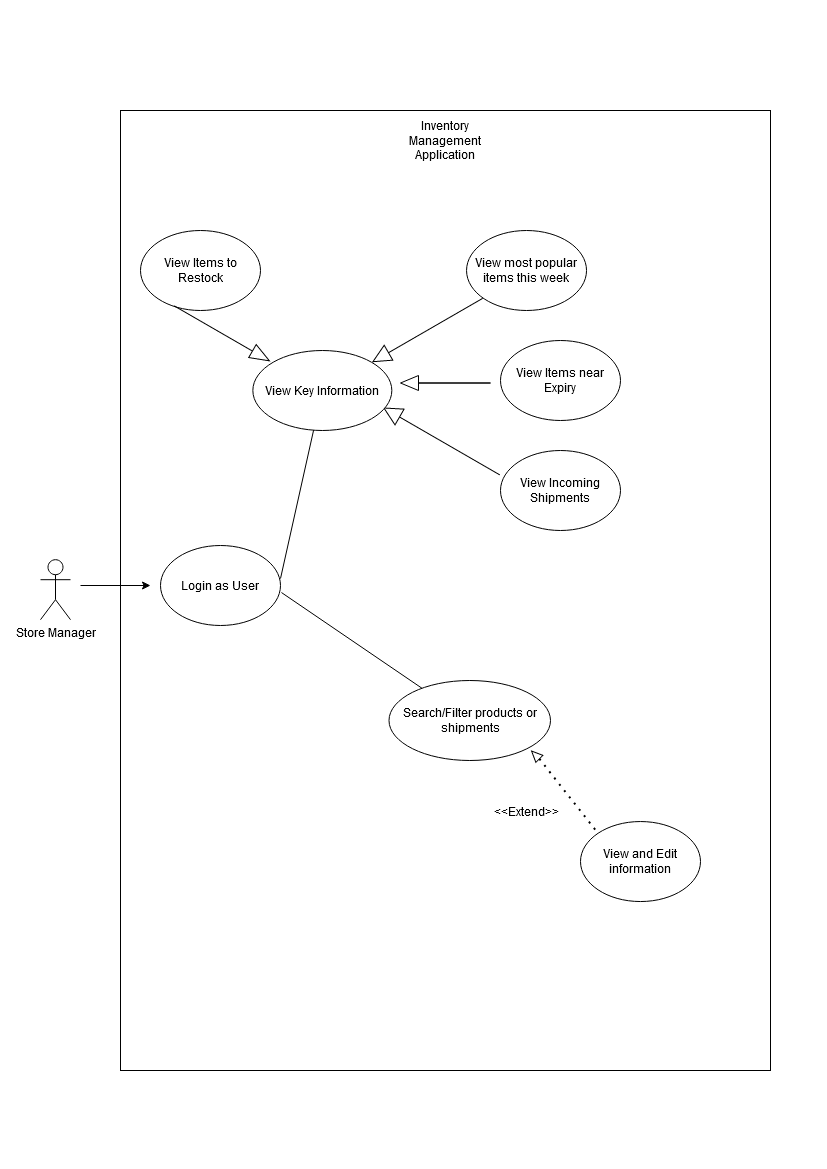

The diagram above was exported from draw.io. Its source (the exported page's mxGraphModel, read from the mxfile embedded in the PNG):
<mxGraphModel dx="1673" dy="898" grid="1" gridSize="10" guides="1" tooltips="1" connect="1" arrows="1" fold="1" page="1" pageScale="1" pageWidth="827" pageHeight="1169" math="0" shadow="0">
  <root>
    <mxCell id="WIyWlLk6GJQsqaUBKTNV-0" />
    <mxCell id="WIyWlLk6GJQsqaUBKTNV-1" parent="WIyWlLk6GJQsqaUBKTNV-0" />
    <mxCell id="NXjJMJrOcu6n2cpiWGXX-12" value="" style="rounded=0;whiteSpace=wrap;html=1;" parent="WIyWlLk6GJQsqaUBKTNV-1" vertex="1">
      <mxGeometry x="120" y="110" width="650" height="960" as="geometry" />
    </mxCell>
    <mxCell id="vqEl_sMJFYjXHsAcUrFO-0" value="Store Manager" style="shape=umlActor;verticalLabelPosition=bottom;verticalAlign=top;html=1;outlineConnect=0;" parent="WIyWlLk6GJQsqaUBKTNV-1" vertex="1">
      <mxGeometry x="40" y="559.19" width="30" height="60" as="geometry" />
    </mxCell>
    <mxCell id="NXjJMJrOcu6n2cpiWGXX-1" value="Login as User" style="ellipse;whiteSpace=wrap;html=1;" parent="WIyWlLk6GJQsqaUBKTNV-1" vertex="1">
      <mxGeometry x="160" y="545" width="120" height="80" as="geometry" />
    </mxCell>
    <mxCell id="NXjJMJrOcu6n2cpiWGXX-3" value="View Items near Expiry" style="ellipse;whiteSpace=wrap;html=1;" parent="WIyWlLk6GJQsqaUBKTNV-1" vertex="1">
      <mxGeometry x="500" y="340" width="120" height="80" as="geometry" />
    </mxCell>
    <mxCell id="uy5vobHlRWYsJT5tkFMV-0" value="" style="endArrow=classic;html=1;" parent="WIyWlLk6GJQsqaUBKTNV-1" edge="1">
      <mxGeometry width="50" height="50" relative="1" as="geometry">
        <mxPoint x="80" y="585" as="sourcePoint" />
        <mxPoint x="150" y="585" as="targetPoint" />
      </mxGeometry>
    </mxCell>
    <mxCell id="uy5vobHlRWYsJT5tkFMV-4" value="View Incoming Shipments" style="ellipse;whiteSpace=wrap;html=1;" parent="WIyWlLk6GJQsqaUBKTNV-1" vertex="1">
      <mxGeometry x="500" y="450" width="120" height="80" as="geometry" />
    </mxCell>
    <mxCell id="NXjJMJrOcu6n2cpiWGXX-15" value="Inventory Management Application" style="text;html=1;strokeColor=none;fillColor=none;align=center;verticalAlign=middle;whiteSpace=wrap;rounded=0;" parent="WIyWlLk6GJQsqaUBKTNV-1" vertex="1">
      <mxGeometry x="425" y="130" width="40" height="20" as="geometry" />
    </mxCell>
    <mxCell id="NlaUnuNs10oxtT5FN6yK-2" value="View Items to Restock" style="ellipse;whiteSpace=wrap;html=1;" parent="WIyWlLk6GJQsqaUBKTNV-1" vertex="1">
      <mxGeometry x="140" y="230" width="120" height="80" as="geometry" />
    </mxCell>
    <mxCell id="uy5vobHlRWYsJT5tkFMV-16" value="" style="html=1;shadow=0;dashed=0;align=center;verticalAlign=middle;shape=mxgraph.arrows2.arrow;dy=1;dx=19.55;direction=north;notch=0;rotation=120;" parent="WIyWlLk6GJQsqaUBKTNV-1" vertex="1">
      <mxGeometry x="213.75" y="277.83" width="15" height="110" as="geometry" />
    </mxCell>
    <mxCell id="uy5vobHlRWYsJT5tkFMV-17" value="" style="html=1;shadow=0;dashed=0;align=center;verticalAlign=middle;shape=mxgraph.arrows2.arrow;dy=1;dx=18;direction=north;notch=0;rotation=-60;" parent="WIyWlLk6GJQsqaUBKTNV-1" vertex="1">
      <mxGeometry x="432.26" y="374.07" width="18.19" height="133.74" as="geometry" />
    </mxCell>
    <mxCell id="uy5vobHlRWYsJT5tkFMV-20" value="" style="html=1;shadow=0;dashed=0;align=center;verticalAlign=middle;shape=mxgraph.arrows2.arrow;dy=1;dx=18;direction=north;notch=0;rotation=-90;" parent="WIyWlLk6GJQsqaUBKTNV-1" vertex="1">
      <mxGeometry x="437.5" y="337.5" width="15" height="90" as="geometry" />
    </mxCell>
    <mxCell id="uy5vobHlRWYsJT5tkFMV-21" value="View Key Information" style="ellipse;whiteSpace=wrap;html=1;" parent="WIyWlLk6GJQsqaUBKTNV-1" vertex="1">
      <mxGeometry x="252.34999999999997" y="350" width="138.98" height="80" as="geometry" />
    </mxCell>
    <mxCell id="uy5vobHlRWYsJT5tkFMV-22" value="" style="endArrow=none;html=1;exitX=1;exitY=0.413;exitDx=0;exitDy=0;exitPerimeter=0;" parent="WIyWlLk6GJQsqaUBKTNV-1" source="NXjJMJrOcu6n2cpiWGXX-1" target="uy5vobHlRWYsJT5tkFMV-21" edge="1">
      <mxGeometry width="50" height="50" relative="1" as="geometry">
        <mxPoint x="390" y="690" as="sourcePoint" />
        <mxPoint x="440" y="640" as="targetPoint" />
      </mxGeometry>
    </mxCell>
    <mxCell id="uy5vobHlRWYsJT5tkFMV-24" value="Search/Filter products or shipments" style="ellipse;whiteSpace=wrap;html=1;" parent="WIyWlLk6GJQsqaUBKTNV-1" vertex="1">
      <mxGeometry x="388.5" y="680" width="161.5" height="80" as="geometry" />
    </mxCell>
    <mxCell id="uy5vobHlRWYsJT5tkFMV-40" value="View and Edit information&lt;br&gt;" style="ellipse;whiteSpace=wrap;html=1;" parent="WIyWlLk6GJQsqaUBKTNV-1" vertex="1">
      <mxGeometry x="580" y="821.04" width="120" height="80" as="geometry" />
    </mxCell>
    <mxCell id="uy5vobHlRWYsJT5tkFMV-41" value="&amp;lt;&amp;lt;Extend&amp;gt;&amp;gt;" style="text;html=1;align=center;verticalAlign=middle;resizable=0;points=[];autosize=1;" parent="WIyWlLk6GJQsqaUBKTNV-1" vertex="1">
      <mxGeometry x="486.03999999999996" y="801.04" width="80" height="20" as="geometry" />
    </mxCell>
    <mxCell id="uy5vobHlRWYsJT5tkFMV-44" value="View most popular items this week" style="ellipse;whiteSpace=wrap;html=1;" parent="WIyWlLk6GJQsqaUBKTNV-1" vertex="1">
      <mxGeometry x="466.03999999999996" y="230.00000000000006" width="120" height="80" as="geometry" />
    </mxCell>
    <mxCell id="uy5vobHlRWYsJT5tkFMV-45" value="" style="html=1;shadow=0;dashed=0;align=center;verticalAlign=middle;shape=mxgraph.arrows2.arrow;dy=1;dx=18;direction=north;notch=0;rotation=-120;" parent="WIyWlLk6GJQsqaUBKTNV-1" vertex="1">
      <mxGeometry x="418.71" y="266.14" width="17.19" height="126.77" as="geometry" />
    </mxCell>
    <mxCell id="NXjJMJrOcu6n2cpiWGXX-18" value="" style="endArrow=none;html=1;exitX=1.008;exitY=0.588;exitDx=0;exitDy=0;exitPerimeter=0;" parent="WIyWlLk6GJQsqaUBKTNV-1" source="NXjJMJrOcu6n2cpiWGXX-1" target="uy5vobHlRWYsJT5tkFMV-24" edge="1">
      <mxGeometry width="50" height="50" relative="1" as="geometry">
        <mxPoint x="390" y="610" as="sourcePoint" />
        <mxPoint x="310" y="758" as="targetPoint" />
      </mxGeometry>
    </mxCell>
    <mxCell id="NlaUnuNs10oxtT5FN6yK-7" value="" style="triangle;whiteSpace=wrap;html=1;rotation=-225;direction=south;" parent="WIyWlLk6GJQsqaUBKTNV-1" vertex="1">
      <mxGeometry x="530" y="748.96" width="10" height="11.04" as="geometry" />
    </mxCell>
    <mxCell id="uy5vobHlRWYsJT5tkFMV-60" value="" style="endArrow=none;dashed=1;html=1;dashPattern=1 3;strokeWidth=2;entryX=0;entryY=0;entryDx=0;entryDy=0;exitX=0;exitY=0.5;exitDx=0;exitDy=0;" edge="1" parent="WIyWlLk6GJQsqaUBKTNV-1" source="NlaUnuNs10oxtT5FN6yK-7" target="uy5vobHlRWYsJT5tkFMV-40">
      <mxGeometry width="50" height="50" relative="1" as="geometry">
        <mxPoint x="550" y="770" as="sourcePoint" />
        <mxPoint x="590" y="780" as="targetPoint" />
      </mxGeometry>
    </mxCell>
  </root>
</mxGraphModel>